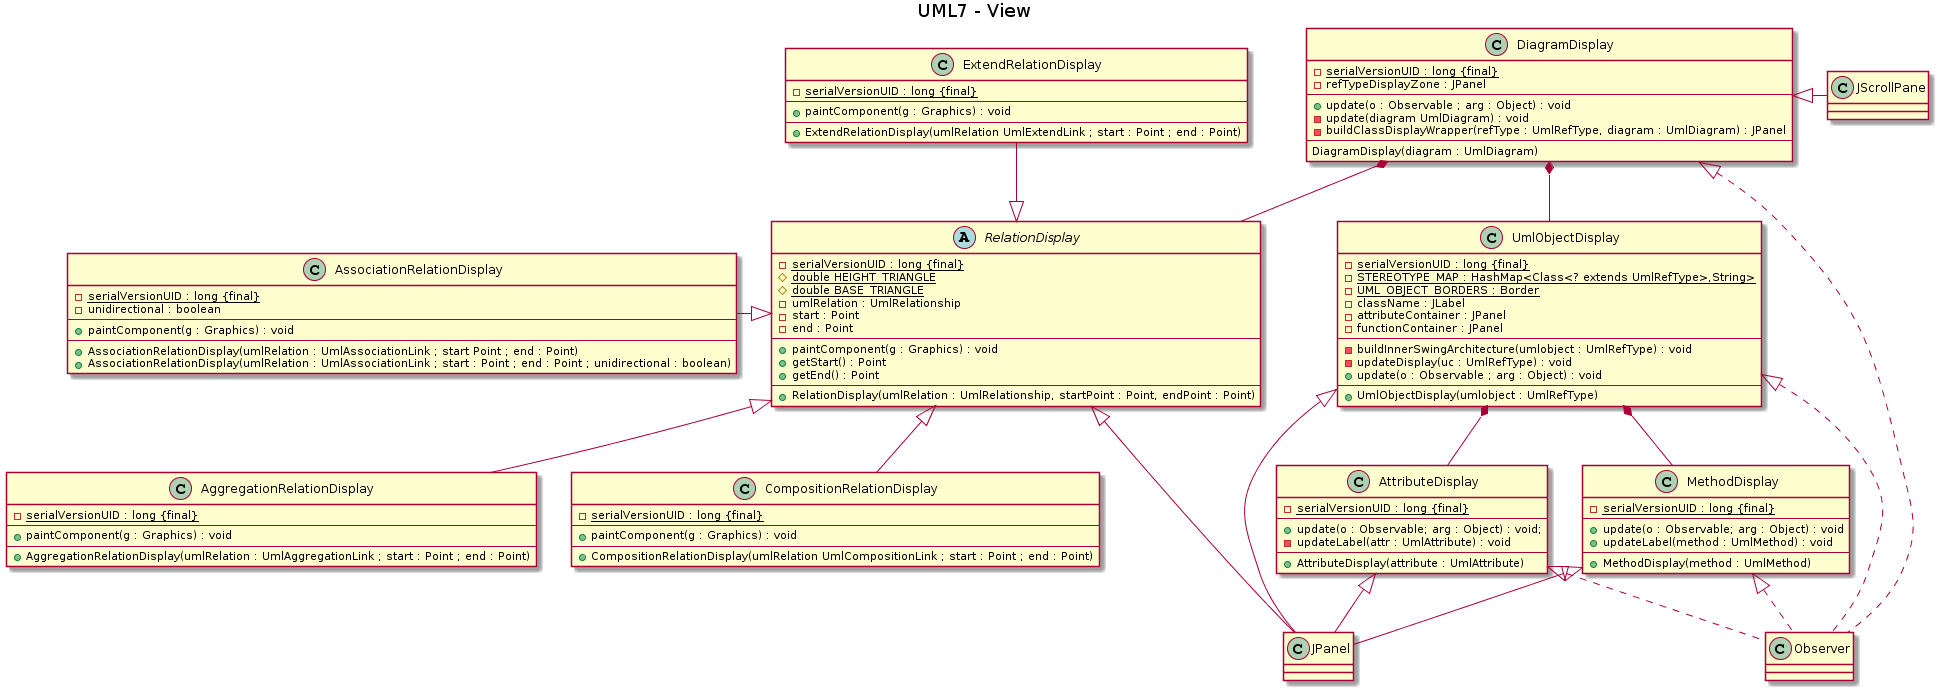

The diagram above was rendered by PlantUML. Its source (embedded in the PNG):
@startuml
title UML7 - View

abstract RelationDisplay {
    - serialVersionUID : long {final} {static}
    # {static} double HEIGHT_TRIANGLE
    # {static} double BASE_TRIANGLE
    - umlRelation : UmlRelationship
    - start : Point
    - end : Point
    --
    + paintComponent(g : Graphics) : void
    + getStart() : Point
    + getEnd() : Point
    --
    + RelationDisplay(umlRelation : UmlRelationship, startPoint : Point, endPoint : Point)
}

class AggregationRelationDisplay {
    - serialVersionUID : long {final} {static}
    --
    + paintComponent(g : Graphics) : void
    --
    + AggregationRelationDisplay(umlRelation : UmlAggregationLink ; start : Point ; end : Point)
}

class AssociationRelationDisplay {
    - serialVersionUID : long {final} {static}
    - unidirectional : boolean
    --
    + paintComponent(g : Graphics) : void
    --
    + AssociationRelationDisplay(umlRelation : UmlAssociationLink ; start Point ; end : Point)
    + AssociationRelationDisplay(umlRelation : UmlAssociationLink ; start : Point ; end : Point ; unidirectional : boolean)
}

class CompositionRelationDisplay {
    - serialVersionUID : long {final} {static}
    --
    + paintComponent(g : Graphics) : void
    --
    + CompositionRelationDisplay(umlRelation UmlCompositionLink ; start : Point ; end : Point)
}

class ExtendRelationDisplay {
    - serialVersionUID : long {final} {static}
    --
    + paintComponent(g : Graphics) : void
    --
    + ExtendRelationDisplay(umlRelation UmlExtendLink ; start : Point ; end : Point)
}

class AttributeDisplay {
    - serialVersionUID : long {final} {static}
    --
    + update(o : Observable; arg : Object) : void;
    - updateLabel(attr : UmlAttribute) : void
    --
    + AttributeDisplay(attribute : UmlAttribute)
}

class MethodDisplay {
    - serialVersionUID : long {final} {static}
    --
    + update(o : Observable; arg : Object) : void
    + updateLabel(method : UmlMethod) : void
    --
    + MethodDisplay(method : UmlMethod)
}

class UmlObjectDisplay {
    - serialVersionUID : long {final} {static}
    - {static} STEREOTYPE_MAP : HashMap<Class<? extends UmlRefType>,String>
    - {static} UML_OBJECT_BORDERS : Border
    - className : JLabel
    - attributeContainer : JPanel
    - functionContainer : JPanel
    --
    - buildInnerSwingArchitecture(umlobject : UmlRefType) : void
    - updateDisplay(uc : UmlRefType) : void
    + update(o : Observable ; arg : Object) : void
    --
    + UmlObjectDisplay(umlobject : UmlRefType)
}

class DiagramDisplay {
    - serialVersionUID : long {final} {static}
    - refTypeDisplayZone : JPanel
    --
    + update(o : Observable ; arg : Object) : void
    - update(diagram UmlDiagram) : void
    - buildClassDisplayWrapper(refType : UmlRefType, diagram : UmlDiagram) : JPanel
    --
    DiagramDisplay(diagram : UmlDiagram)
}

RelationDisplay <|-- CompositionRelationDisplay
RelationDisplay <|-left- AssociationRelationDisplay
RelationDisplay <|-down- AggregationRelationDisplay
RelationDisplay <|-up- ExtendRelationDisplay
DiagramDisplay *-- RelationDisplay
DiagramDisplay *-- UmlObjectDisplay
UmlObjectDisplay *-- MethodDisplay
UmlObjectDisplay *-- AttributeDisplay

AttributeDisplay <|.down. Observer
MethodDisplay <|.down. Observer
UmlObjectDisplay <|.down. Observer
DiagramDisplay <|.down. Observer
AttributeDisplay <|-down- JPanel
MethodDisplay <|-down- JPanel
UmlObjectDisplay <|-down- JPanel
RelationDisplay <|-down- JPanel

DiagramDisplay <|-right- JScrollPane
@enduml